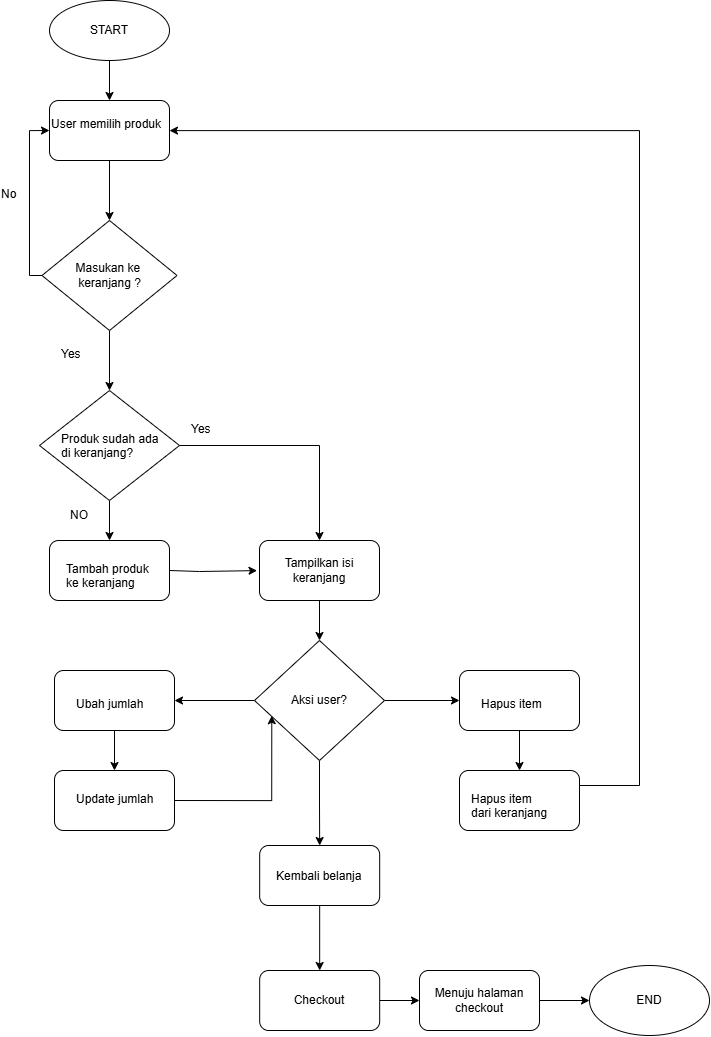

The diagram above was exported from draw.io. Its source (the exported page's mxGraphModel, read from the mxfile embedded in the PNG):
<mxGraphModel dx="2278" dy="1107" grid="1" gridSize="10" guides="1" tooltips="1" connect="1" arrows="1" fold="1" page="1" pageScale="1" pageWidth="850" pageHeight="1100" math="0" shadow="0">
  <root>
    <mxCell id="0" />
    <mxCell id="1" parent="0" />
    <mxCell id="JEemtat-DFvdV52nuXe7-40" edge="1" parent="1" source="JEemtat-DFvdV52nuXe7-35" style="edgeStyle=orthogonalEdgeStyle;rounded=0;orthogonalLoop=1;jettySize=auto;html=1;exitX=0.5;exitY=1;exitDx=0;exitDy=0;entryX=0.5;entryY=0;entryDx=0;entryDy=0;" target="JEemtat-DFvdV52nuXe7-37">
      <mxGeometry relative="1" as="geometry" />
    </mxCell>
    <mxCell id="JEemtat-DFvdV52nuXe7-35" parent="1" style="ellipse;whiteSpace=wrap;html=1;" value="" vertex="1">
      <mxGeometry height="60" width="120" x="180" y="40" as="geometry" />
    </mxCell>
    <mxCell id="JEemtat-DFvdV52nuXe7-36" parent="1" style="text;html=1;whiteSpace=wrap;strokeColor=none;fillColor=none;align=center;verticalAlign=middle;rounded=0;" value="START" vertex="1">
      <mxGeometry height="30" width="60" x="210" y="55" as="geometry" />
    </mxCell>
    <mxCell id="JEemtat-DFvdV52nuXe7-37" parent="1" style="rounded=1;whiteSpace=wrap;html=1;" value="" vertex="1">
      <mxGeometry height="60" width="120" x="180" y="140" as="geometry" />
    </mxCell>
    <mxCell id="JEemtat-DFvdV52nuXe7-38" parent="1" style="text;whiteSpace=wrap;" value="User memilih produk" vertex="1">
      <mxGeometry height="40" width="120" x="180" y="150" as="geometry" />
    </mxCell>
    <mxCell id="JEemtat-DFvdV52nuXe7-47" edge="1" parent="1" source="JEemtat-DFvdV52nuXe7-39" style="edgeStyle=orthogonalEdgeStyle;rounded=0;orthogonalLoop=1;jettySize=auto;html=1;exitX=0.5;exitY=1;exitDx=0;exitDy=0;entryX=0.5;entryY=0;entryDx=0;entryDy=0;" target="JEemtat-DFvdV52nuXe7-45">
      <mxGeometry relative="1" as="geometry" />
    </mxCell>
    <mxCell id="JEemtat-DFvdV52nuXe7-39" parent="1" style="rhombus;whiteSpace=wrap;html=1;" value="Masukan ke&amp;nbsp;&lt;div&gt;keranjang ?&lt;/div&gt;" vertex="1">
      <mxGeometry height="110" width="135" x="172.5" y="260" as="geometry" />
    </mxCell>
    <mxCell id="JEemtat-DFvdV52nuXe7-41" edge="1" parent="1" source="JEemtat-DFvdV52nuXe7-37" style="edgeStyle=orthogonalEdgeStyle;rounded=0;orthogonalLoop=1;jettySize=auto;html=1;exitX=0.5;exitY=1;exitDx=0;exitDy=0;entryX=0.5;entryY=0;entryDx=0;entryDy=0;" target="JEemtat-DFvdV52nuXe7-39">
      <mxGeometry relative="1" as="geometry" />
    </mxCell>
    <mxCell id="JEemtat-DFvdV52nuXe7-42" edge="1" parent="1" source="JEemtat-DFvdV52nuXe7-39" style="edgeStyle=orthogonalEdgeStyle;rounded=0;orthogonalLoop=1;jettySize=auto;html=1;exitX=0;exitY=0.5;exitDx=0;exitDy=0;entryX=0;entryY=0.5;entryDx=0;entryDy=0;" target="JEemtat-DFvdV52nuXe7-38">
      <mxGeometry relative="1" as="geometry">
        <Array as="points">
          <mxPoint x="160" y="315" />
          <mxPoint x="160" y="170" />
        </Array>
      </mxGeometry>
    </mxCell>
    <mxCell id="JEemtat-DFvdV52nuXe7-43" parent="1" style="text;whiteSpace=wrap;" value="No " vertex="1">
      <mxGeometry height="30" width="20" x="130" y="220" as="geometry" />
    </mxCell>
    <mxCell id="JEemtat-DFvdV52nuXe7-44" parent="1" style="text;whiteSpace=wrap;" value="Yes" vertex="1">
      <mxGeometry height="20" width="30" x="190" y="380" as="geometry" />
    </mxCell>
    <mxCell id="JEemtat-DFvdV52nuXe7-49" edge="1" parent="1" source="JEemtat-DFvdV52nuXe7-45" style="edgeStyle=orthogonalEdgeStyle;rounded=0;orthogonalLoop=1;jettySize=auto;html=1;exitX=1;exitY=0.5;exitDx=0;exitDy=0;entryX=0.5;entryY=0;entryDx=0;entryDy=0;" target="JEemtat-DFvdV52nuXe7-56">
      <mxGeometry relative="1" as="geometry">
        <mxPoint x="390" y="485" as="targetPoint" />
      </mxGeometry>
    </mxCell>
    <mxCell id="JEemtat-DFvdV52nuXe7-53" edge="1" parent="1" source="JEemtat-DFvdV52nuXe7-45" style="edgeStyle=orthogonalEdgeStyle;rounded=0;orthogonalLoop=1;jettySize=auto;html=1;exitX=0.5;exitY=1;exitDx=0;exitDy=0;entryX=0.5;entryY=0;entryDx=0;entryDy=0;" target="JEemtat-DFvdV52nuXe7-51">
      <mxGeometry relative="1" as="geometry" />
    </mxCell>
    <mxCell id="JEemtat-DFvdV52nuXe7-45" parent="1" style="rhombus;whiteSpace=wrap;html=1;" value="" vertex="1">
      <mxGeometry height="110" width="140" x="170" y="430" as="geometry" />
    </mxCell>
    <mxCell id="JEemtat-DFvdV52nuXe7-46" parent="1" style="text;whiteSpace=wrap;" value="Produk sudah ada &#10;di keranjang?" vertex="1">
      <mxGeometry height="40" width="110" x="190" y="465" as="geometry" />
    </mxCell>
    <mxCell id="JEemtat-DFvdV52nuXe7-50" parent="1" style="text;whiteSpace=wrap;" value="Yes" vertex="1">
      <mxGeometry height="20" width="30" x="320" y="455" as="geometry" />
    </mxCell>
    <mxCell id="JEemtat-DFvdV52nuXe7-55" edge="1" parent="1" source="JEemtat-DFvdV52nuXe7-51" style="edgeStyle=orthogonalEdgeStyle;rounded=0;orthogonalLoop=1;jettySize=auto;html=1;exitX=1;exitY=0.5;exitDx=0;exitDy=0;entryX=-0.02;entryY=0.516;entryDx=0;entryDy=0;entryPerimeter=0;" target="JEemtat-DFvdV52nuXe7-56">
      <mxGeometry relative="1" as="geometry">
        <Array as="points">
          <mxPoint x="300" y="611" />
          <mxPoint x="330" y="611" />
          <mxPoint x="330" y="610" />
          <mxPoint x="388" y="610" />
        </Array>
        <mxPoint x="285" y="630.34" as="sourcePoint" />
        <mxPoint x="374.52" y="625.0000000000001" as="targetPoint" />
      </mxGeometry>
    </mxCell>
    <mxCell id="JEemtat-DFvdV52nuXe7-51" parent="1" style="rounded=1;whiteSpace=wrap;html=1;" value="" vertex="1">
      <mxGeometry height="60" width="120" x="180" y="580" as="geometry" />
    </mxCell>
    <mxCell id="JEemtat-DFvdV52nuXe7-52" parent="1" style="text;whiteSpace=wrap;" value="Tambah produk &#10;ke keranjang" vertex="1">
      <mxGeometry height="30" width="90" x="195" y="595" as="geometry" />
    </mxCell>
    <mxCell id="JEemtat-DFvdV52nuXe7-54" parent="1" style="text;html=1;whiteSpace=wrap;strokeColor=none;fillColor=none;align=center;verticalAlign=middle;rounded=0;" value="NO" vertex="1">
      <mxGeometry height="30" width="60" x="180" y="540" as="geometry" />
    </mxCell>
    <mxCell id="JEemtat-DFvdV52nuXe7-59" edge="1" parent="1" source="JEemtat-DFvdV52nuXe7-56" style="edgeStyle=orthogonalEdgeStyle;rounded=0;orthogonalLoop=1;jettySize=auto;html=1;exitX=0.5;exitY=1;exitDx=0;exitDy=0;entryX=0.5;entryY=0;entryDx=0;entryDy=0;" target="JEemtat-DFvdV52nuXe7-58">
      <mxGeometry relative="1" as="geometry" />
    </mxCell>
    <mxCell id="JEemtat-DFvdV52nuXe7-56" parent="1" style="rounded=1;whiteSpace=wrap;html=1;" value="Tampilkan isi keranjang" vertex="1">
      <mxGeometry height="60" width="120" x="390" y="580" as="geometry" />
    </mxCell>
    <mxCell id="JEemtat-DFvdV52nuXe7-69" edge="1" parent="1" source="JEemtat-DFvdV52nuXe7-58" style="edgeStyle=orthogonalEdgeStyle;rounded=0;orthogonalLoop=1;jettySize=auto;html=1;exitX=0;exitY=0.5;exitDx=0;exitDy=0;entryX=1;entryY=0.5;entryDx=0;entryDy=0;" target="JEemtat-DFvdV52nuXe7-60">
      <mxGeometry relative="1" as="geometry" />
    </mxCell>
    <mxCell id="JEemtat-DFvdV52nuXe7-73" edge="1" parent="1" source="JEemtat-DFvdV52nuXe7-58" style="edgeStyle=orthogonalEdgeStyle;rounded=0;orthogonalLoop=1;jettySize=auto;html=1;exitX=1;exitY=0.5;exitDx=0;exitDy=0;entryX=0;entryY=0.5;entryDx=0;entryDy=0;" target="JEemtat-DFvdV52nuXe7-61">
      <mxGeometry relative="1" as="geometry" />
    </mxCell>
    <mxCell id="JEemtat-DFvdV52nuXe7-78" edge="1" parent="1" source="JEemtat-DFvdV52nuXe7-58" style="edgeStyle=orthogonalEdgeStyle;rounded=0;orthogonalLoop=1;jettySize=auto;html=1;exitX=0.5;exitY=1;exitDx=0;exitDy=0;entryX=0.5;entryY=0;entryDx=0;entryDy=0;" target="JEemtat-DFvdV52nuXe7-77">
      <mxGeometry relative="1" as="geometry" />
    </mxCell>
    <mxCell id="JEemtat-DFvdV52nuXe7-58" parent="1" style="rhombus;whiteSpace=wrap;html=1;" value="Aksi user?" vertex="1">
      <mxGeometry height="120" width="130" x="385" y="680" as="geometry" />
    </mxCell>
    <mxCell id="JEemtat-DFvdV52nuXe7-70" edge="1" parent="1" source="JEemtat-DFvdV52nuXe7-60" style="edgeStyle=orthogonalEdgeStyle;rounded=0;orthogonalLoop=1;jettySize=auto;html=1;exitX=0.5;exitY=1;exitDx=0;exitDy=0;entryX=0.5;entryY=0;entryDx=0;entryDy=0;" target="JEemtat-DFvdV52nuXe7-65">
      <mxGeometry relative="1" as="geometry" />
    </mxCell>
    <mxCell id="JEemtat-DFvdV52nuXe7-60" parent="1" style="rounded=1;whiteSpace=wrap;html=1;" value="" vertex="1">
      <mxGeometry height="60" width="120" x="185" y="710" as="geometry" />
    </mxCell>
    <mxCell id="JEemtat-DFvdV52nuXe7-76" edge="1" parent="1" source="JEemtat-DFvdV52nuXe7-61" style="edgeStyle=orthogonalEdgeStyle;rounded=0;orthogonalLoop=1;jettySize=auto;html=1;exitX=0.5;exitY=1;exitDx=0;exitDy=0;entryX=0.5;entryY=0;entryDx=0;entryDy=0;" target="JEemtat-DFvdV52nuXe7-74">
      <mxGeometry relative="1" as="geometry" />
    </mxCell>
    <mxCell id="JEemtat-DFvdV52nuXe7-61" parent="1" style="rounded=1;whiteSpace=wrap;html=1;" value="" vertex="1">
      <mxGeometry height="60" width="120" x="590" y="710" as="geometry" />
    </mxCell>
    <mxCell id="JEemtat-DFvdV52nuXe7-62" parent="1" style="text;whiteSpace=wrap;" value="Ubah jumlah" vertex="1">
      <mxGeometry height="20" width="80" x="205" y="730" as="geometry" />
    </mxCell>
    <mxCell id="JEemtat-DFvdV52nuXe7-65" parent="1" style="rounded=1;whiteSpace=wrap;html=1;" value="" vertex="1">
      <mxGeometry height="60" width="120" x="185" y="810" as="geometry" />
    </mxCell>
    <mxCell id="JEemtat-DFvdV52nuXe7-68" parent="1" style="text;whiteSpace=wrap;" value="Hapus item" vertex="1">
      <mxGeometry height="20" width="80" x="610" y="730" as="geometry" />
    </mxCell>
    <mxCell id="JEemtat-DFvdV52nuXe7-71" parent="1" style="text;whiteSpace=wrap;" value="Update jumlah" vertex="1">
      <mxGeometry height="30" width="100" x="205" y="825" as="geometry" />
    </mxCell>
    <mxCell id="JEemtat-DFvdV52nuXe7-72" edge="1" parent="1" source="JEemtat-DFvdV52nuXe7-71" style="edgeStyle=orthogonalEdgeStyle;rounded=0;orthogonalLoop=1;jettySize=auto;html=1;exitX=1;exitY=0.5;exitDx=0;exitDy=0;entryX=0.133;entryY=0.627;entryDx=0;entryDy=0;entryPerimeter=0;" target="JEemtat-DFvdV52nuXe7-58">
      <mxGeometry relative="1" as="geometry" />
    </mxCell>
    <mxCell id="JEemtat-DFvdV52nuXe7-86" edge="1" parent="1" style="edgeStyle=orthogonalEdgeStyle;rounded=0;orthogonalLoop=1;jettySize=auto;html=1;exitX=1;exitY=0.5;exitDx=0;exitDy=0;" target="JEemtat-DFvdV52nuXe7-38">
      <mxGeometry relative="1" as="geometry">
        <Array as="points">
          <mxPoint x="770" y="825" />
          <mxPoint x="770" y="170" />
        </Array>
        <mxPoint x="710" y="825" as="sourcePoint" />
        <mxPoint x="750" y="165" as="targetPoint" />
      </mxGeometry>
    </mxCell>
    <mxCell id="JEemtat-DFvdV52nuXe7-74" parent="1" style="rounded=1;whiteSpace=wrap;html=1;" value="" vertex="1">
      <mxGeometry height="60" width="120" x="590" y="810" as="geometry" />
    </mxCell>
    <mxCell id="JEemtat-DFvdV52nuXe7-75" parent="1" style="text;whiteSpace=wrap;" value="Hapus item &#10;dari keranjang" vertex="1">
      <mxGeometry height="20" width="90" x="600" y="825" as="geometry" />
    </mxCell>
    <mxCell id="JEemtat-DFvdV52nuXe7-80" edge="1" parent="1" source="JEemtat-DFvdV52nuXe7-77" style="edgeStyle=orthogonalEdgeStyle;rounded=0;orthogonalLoop=1;jettySize=auto;html=1;exitX=0.5;exitY=1;exitDx=0;exitDy=0;" target="JEemtat-DFvdV52nuXe7-81">
      <mxGeometry relative="1" as="geometry">
        <mxPoint x="450.16666666666674" y="1040" as="targetPoint" />
      </mxGeometry>
    </mxCell>
    <mxCell id="JEemtat-DFvdV52nuXe7-77" parent="1" style="rounded=1;whiteSpace=wrap;html=1;" value="" vertex="1">
      <mxGeometry height="60" width="120" x="390.17" y="885" as="geometry" />
    </mxCell>
    <mxCell id="JEemtat-DFvdV52nuXe7-79" parent="1" style="text;whiteSpace=wrap;" value="Kembali belanja" vertex="1">
      <mxGeometry height="25" width="90" x="405.17" y="902.5" as="geometry" />
    </mxCell>
    <mxCell id="JEemtat-DFvdV52nuXe7-87" edge="1" parent="1" source="JEemtat-DFvdV52nuXe7-81" style="edgeStyle=orthogonalEdgeStyle;rounded=0;orthogonalLoop=1;jettySize=auto;html=1;exitX=1;exitY=0.5;exitDx=0;exitDy=0;entryX=0;entryY=0.5;entryDx=0;entryDy=0;" target="JEemtat-DFvdV52nuXe7-82">
      <mxGeometry relative="1" as="geometry" />
    </mxCell>
    <mxCell id="JEemtat-DFvdV52nuXe7-81" parent="1" style="rounded=1;whiteSpace=wrap;html=1;" value="Checkout" vertex="1">
      <mxGeometry height="60" width="120" x="390.16666666666674" y="1010" as="geometry" />
    </mxCell>
    <mxCell id="JEemtat-DFvdV52nuXe7-88" edge="1" parent="1" source="JEemtat-DFvdV52nuXe7-82" style="edgeStyle=orthogonalEdgeStyle;rounded=0;orthogonalLoop=1;jettySize=auto;html=1;exitX=1;exitY=0.5;exitDx=0;exitDy=0;entryX=0;entryY=0.5;entryDx=0;entryDy=0;">
      <mxGeometry relative="1" as="geometry">
        <mxPoint x="720" y="1040" as="targetPoint" />
      </mxGeometry>
    </mxCell>
    <mxCell id="JEemtat-DFvdV52nuXe7-82" parent="1" style="rounded=1;whiteSpace=wrap;html=1;" value="Menuju halaman checkout" vertex="1">
      <mxGeometry height="60" width="120" x="550" y="1010" as="geometry" />
    </mxCell>
    <mxCell id="Yn2a30iX1vp0cLBIVUuu-1" parent="1" style="ellipse;whiteSpace=wrap;html=1;" value="" vertex="1">
      <mxGeometry height="70" width="120" x="720" y="1005" as="geometry" />
    </mxCell>
    <mxCell id="Yn2a30iX1vp0cLBIVUuu-2" parent="1" style="text;html=1;whiteSpace=wrap;strokeColor=none;fillColor=none;align=center;verticalAlign=middle;rounded=0;" value="END" vertex="1">
      <mxGeometry height="30" width="60" x="750" y="1025" as="geometry" />
    </mxCell>
  </root>
</mxGraphModel>